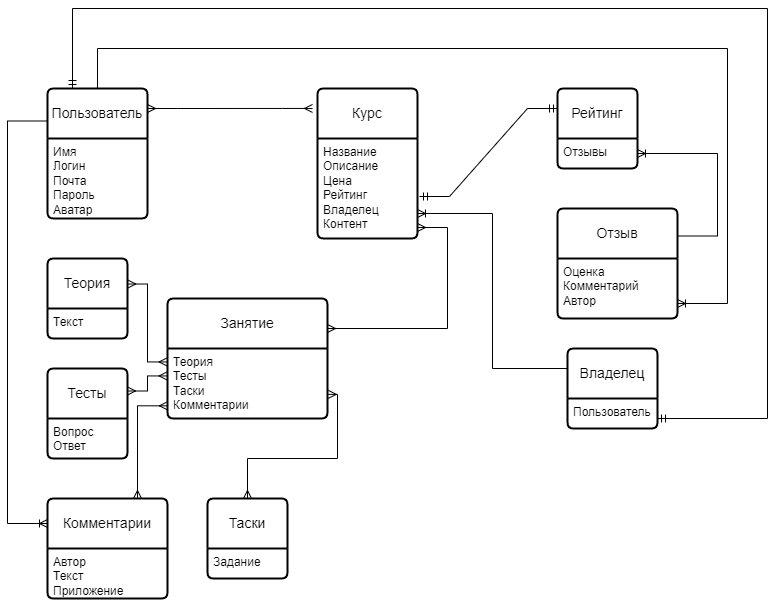

The diagram above was exported from draw.io. Its source (the exported page's mxGraphModel, read from the mxfile embedded in the PNG):
<mxGraphModel dx="1674" dy="738" grid="1" gridSize="10" guides="1" tooltips="1" connect="1" arrows="1" fold="1" page="1" pageScale="1" pageWidth="2339" pageHeight="3300" math="0" shadow="0">
  <root>
    <mxCell id="0" />
    <mxCell id="1" parent="0" />
    <mxCell id="vmBfcDm7xOS2u24zh5TT-1" value="Пользователь" style="swimlane;childLayout=stackLayout;horizontal=1;startSize=50;horizontalStack=0;rounded=1;fontSize=14;fontStyle=0;strokeWidth=2;resizeParent=0;resizeLast=1;shadow=0;dashed=0;align=center;arcSize=4;whiteSpace=wrap;html=1;" parent="1" vertex="1">
      <mxGeometry x="280" y="200" width="100" height="130" as="geometry">
        <mxRectangle x="400" y="200" width="70" height="50" as="alternateBounds" />
      </mxGeometry>
    </mxCell>
    <mxCell id="vmBfcDm7xOS2u24zh5TT-2" value="Имя&lt;div&gt;Логин&lt;/div&gt;&lt;div&gt;Почта&lt;/div&gt;&lt;div&gt;Пароль&lt;/div&gt;&lt;div&gt;Аватар&lt;/div&gt;" style="align=left;strokeColor=none;fillColor=none;spacingLeft=4;fontSize=12;verticalAlign=top;resizable=0;rotatable=0;part=1;html=1;" parent="vmBfcDm7xOS2u24zh5TT-1" vertex="1">
      <mxGeometry y="50" width="100" height="80" as="geometry" />
    </mxCell>
    <mxCell id="vmBfcDm7xOS2u24zh5TT-4" value="Курс" style="swimlane;childLayout=stackLayout;horizontal=1;startSize=50;horizontalStack=0;rounded=1;fontSize=14;fontStyle=0;strokeWidth=2;resizeParent=0;resizeLast=1;shadow=0;dashed=0;align=center;arcSize=4;whiteSpace=wrap;html=1;" parent="1" vertex="1">
      <mxGeometry x="550" y="200" width="100" height="150" as="geometry" />
    </mxCell>
    <mxCell id="vmBfcDm7xOS2u24zh5TT-5" value="Название&lt;div&gt;Описание&lt;/div&gt;&lt;div&gt;Цена&lt;/div&gt;&lt;div&gt;Рейтинг&lt;br&gt;Владелец&lt;/div&gt;&lt;div&gt;Контент&lt;/div&gt;&lt;div&gt;&lt;br&gt;&lt;/div&gt;" style="align=left;strokeColor=none;fillColor=none;spacingLeft=4;fontSize=12;verticalAlign=top;resizable=0;rotatable=0;part=1;html=1;" parent="vmBfcDm7xOS2u24zh5TT-4" vertex="1">
      <mxGeometry y="50" width="100" height="100" as="geometry" />
    </mxCell>
    <mxCell id="vmBfcDm7xOS2u24zh5TT-7" value="Рейтинг" style="swimlane;childLayout=stackLayout;horizontal=1;startSize=50;horizontalStack=0;rounded=1;fontSize=14;fontStyle=0;strokeWidth=2;resizeParent=0;resizeLast=1;shadow=0;dashed=0;align=center;arcSize=4;whiteSpace=wrap;html=1;" parent="1" vertex="1">
      <mxGeometry x="790" y="200" width="80" height="80" as="geometry" />
    </mxCell>
    <mxCell id="vmBfcDm7xOS2u24zh5TT-8" value="Отзывы" style="align=left;strokeColor=none;fillColor=none;spacingLeft=4;fontSize=12;verticalAlign=top;resizable=0;rotatable=0;part=1;html=1;" parent="vmBfcDm7xOS2u24zh5TT-7" vertex="1">
      <mxGeometry y="50" width="80" height="30" as="geometry" />
    </mxCell>
    <mxCell id="vmBfcDm7xOS2u24zh5TT-13" value="" style="edgeStyle=entityRelationEdgeStyle;fontSize=12;html=1;endArrow=ERmandOne;startArrow=ERmandOne;rounded=0;entryX=0;entryY=0.25;entryDx=0;entryDy=0;exitX=1.02;exitY=0.58;exitDx=0;exitDy=0;exitPerimeter=0;" parent="1" source="vmBfcDm7xOS2u24zh5TT-5" target="vmBfcDm7xOS2u24zh5TT-7" edge="1">
      <mxGeometry width="100" height="100" relative="1" as="geometry">
        <mxPoint x="410" y="440" as="sourcePoint" />
        <mxPoint x="510" y="340" as="targetPoint" />
      </mxGeometry>
    </mxCell>
    <mxCell id="vmBfcDm7xOS2u24zh5TT-15" value="Отзыв" style="swimlane;childLayout=stackLayout;horizontal=1;startSize=50;horizontalStack=0;rounded=1;fontSize=14;fontStyle=0;strokeWidth=2;resizeParent=0;resizeLast=1;shadow=0;dashed=0;align=center;arcSize=4;whiteSpace=wrap;html=1;" parent="1" vertex="1">
      <mxGeometry x="790" y="320" width="120" height="110" as="geometry" />
    </mxCell>
    <mxCell id="vmBfcDm7xOS2u24zh5TT-16" value="Оценка&lt;div&gt;Комментарий&lt;/div&gt;&lt;div&gt;Автор&lt;/div&gt;" style="align=left;strokeColor=none;fillColor=none;spacingLeft=4;fontSize=12;verticalAlign=top;resizable=0;rotatable=0;part=1;html=1;" parent="vmBfcDm7xOS2u24zh5TT-15" vertex="1">
      <mxGeometry y="50" width="120" height="60" as="geometry" />
    </mxCell>
    <mxCell id="vmBfcDm7xOS2u24zh5TT-17" value="" style="edgeStyle=elbowEdgeStyle;fontSize=12;html=1;endArrow=ERoneToMany;rounded=0;entryX=1;entryY=0.5;entryDx=0;entryDy=0;exitX=1;exitY=0.25;exitDx=0;exitDy=0;" parent="1" source="vmBfcDm7xOS2u24zh5TT-15" target="vmBfcDm7xOS2u24zh5TT-8" edge="1">
      <mxGeometry width="100" height="100" relative="1" as="geometry">
        <mxPoint x="680" y="390" as="sourcePoint" />
        <mxPoint x="780" y="290" as="targetPoint" />
        <Array as="points">
          <mxPoint x="950" y="320" />
        </Array>
      </mxGeometry>
    </mxCell>
    <mxCell id="vmBfcDm7xOS2u24zh5TT-19" value="" style="edgeStyle=orthogonalEdgeStyle;fontSize=12;html=1;endArrow=ERoneToMany;rounded=0;entryX=1;entryY=0.75;entryDx=0;entryDy=0;exitX=0.5;exitY=0;exitDx=0;exitDy=0;elbow=vertical;" parent="1" source="vmBfcDm7xOS2u24zh5TT-1" target="vmBfcDm7xOS2u24zh5TT-16" edge="1">
      <mxGeometry width="100" height="100" relative="1" as="geometry">
        <mxPoint x="890" y="438" as="sourcePoint" />
        <mxPoint x="850" y="275" as="targetPoint" />
        <Array as="points">
          <mxPoint x="330" y="160" />
          <mxPoint x="960" y="160" />
          <mxPoint x="960" y="415" />
        </Array>
      </mxGeometry>
    </mxCell>
    <mxCell id="vmBfcDm7xOS2u24zh5TT-20" value="Занятие" style="swimlane;childLayout=stackLayout;horizontal=1;startSize=50;horizontalStack=0;rounded=1;fontSize=14;fontStyle=0;strokeWidth=2;resizeParent=0;resizeLast=1;shadow=0;dashed=0;align=center;arcSize=4;whiteSpace=wrap;html=1;" parent="1" vertex="1">
      <mxGeometry x="400" y="410" width="160" height="120" as="geometry" />
    </mxCell>
    <mxCell id="vmBfcDm7xOS2u24zh5TT-21" value="Теория&lt;div&gt;Тесты&lt;br&gt;Таски&lt;br&gt;Комментарии&lt;/div&gt;" style="align=left;strokeColor=none;fillColor=none;spacingLeft=4;fontSize=12;verticalAlign=top;resizable=0;rotatable=0;part=1;html=1;" parent="vmBfcDm7xOS2u24zh5TT-20" vertex="1">
      <mxGeometry y="50" width="160" height="70" as="geometry" />
    </mxCell>
    <mxCell id="vmBfcDm7xOS2u24zh5TT-22" value="" style="edgeStyle=entityRelationEdgeStyle;fontSize=12;html=1;endArrow=ERmany;startArrow=ERmany;rounded=0;entryX=-0.05;entryY=0.133;entryDx=0;entryDy=0;entryPerimeter=0;" parent="1" target="vmBfcDm7xOS2u24zh5TT-4" edge="1">
      <mxGeometry width="100" height="100" relative="1" as="geometry">
        <mxPoint x="380" y="220" as="sourcePoint" />
        <mxPoint x="670" y="430" as="targetPoint" />
      </mxGeometry>
    </mxCell>
    <mxCell id="vmBfcDm7xOS2u24zh5TT-23" value="" style="edgeStyle=elbowEdgeStyle;fontSize=12;html=1;endArrow=ERmany;startArrow=ERmany;rounded=0;entryX=1;entryY=0.25;entryDx=0;entryDy=0;" parent="1" target="vmBfcDm7xOS2u24zh5TT-20" edge="1">
      <mxGeometry width="100" height="100" relative="1" as="geometry">
        <mxPoint x="650" y="339" as="sourcePoint" />
        <mxPoint x="670" y="430" as="targetPoint" />
        <Array as="points">
          <mxPoint x="680" y="390" />
        </Array>
      </mxGeometry>
    </mxCell>
    <mxCell id="vmBfcDm7xOS2u24zh5TT-24" value="Теория" style="swimlane;childLayout=stackLayout;horizontal=1;startSize=50;horizontalStack=0;rounded=1;fontSize=14;fontStyle=0;strokeWidth=2;resizeParent=0;resizeLast=1;shadow=0;dashed=0;align=center;arcSize=4;whiteSpace=wrap;html=1;" parent="1" vertex="1">
      <mxGeometry x="280" y="370" width="80" height="80" as="geometry" />
    </mxCell>
    <mxCell id="vmBfcDm7xOS2u24zh5TT-25" value="Текст" style="align=left;strokeColor=none;fillColor=none;spacingLeft=4;fontSize=12;verticalAlign=top;resizable=0;rotatable=0;part=1;html=1;" parent="vmBfcDm7xOS2u24zh5TT-24" vertex="1">
      <mxGeometry y="50" width="80" height="30" as="geometry" />
    </mxCell>
    <mxCell id="vmBfcDm7xOS2u24zh5TT-26" value="Тесты" style="swimlane;childLayout=stackLayout;horizontal=1;startSize=50;horizontalStack=0;rounded=1;fontSize=14;fontStyle=0;strokeWidth=2;resizeParent=0;resizeLast=1;shadow=0;dashed=0;align=center;arcSize=4;whiteSpace=wrap;html=1;" parent="1" vertex="1">
      <mxGeometry x="280" y="480" width="80" height="90" as="geometry" />
    </mxCell>
    <mxCell id="vmBfcDm7xOS2u24zh5TT-27" value="Вопрос&lt;div&gt;Ответ&lt;/div&gt;" style="align=left;strokeColor=none;fillColor=none;spacingLeft=4;fontSize=12;verticalAlign=top;resizable=0;rotatable=0;part=1;html=1;" parent="vmBfcDm7xOS2u24zh5TT-26" vertex="1">
      <mxGeometry y="50" width="80" height="40" as="geometry" />
    </mxCell>
    <mxCell id="vmBfcDm7xOS2u24zh5TT-28" value="Таски" style="swimlane;childLayout=stackLayout;horizontal=1;startSize=50;horizontalStack=0;rounded=1;fontSize=14;fontStyle=0;strokeWidth=2;resizeParent=0;resizeLast=1;shadow=0;dashed=0;align=center;arcSize=4;whiteSpace=wrap;html=1;" parent="1" vertex="1">
      <mxGeometry x="440" y="610" width="80" height="80" as="geometry" />
    </mxCell>
    <mxCell id="vmBfcDm7xOS2u24zh5TT-29" value="Задание" style="align=left;strokeColor=none;fillColor=none;spacingLeft=4;fontSize=12;verticalAlign=top;resizable=0;rotatable=0;part=1;html=1;" parent="vmBfcDm7xOS2u24zh5TT-28" vertex="1">
      <mxGeometry y="50" width="80" height="30" as="geometry" />
    </mxCell>
    <mxCell id="vmBfcDm7xOS2u24zh5TT-30" value="Комментарии" style="swimlane;childLayout=stackLayout;horizontal=1;startSize=50;horizontalStack=0;rounded=1;fontSize=14;fontStyle=0;strokeWidth=2;resizeParent=0;resizeLast=1;shadow=0;dashed=0;align=center;arcSize=4;whiteSpace=wrap;html=1;" parent="1" vertex="1">
      <mxGeometry x="280" y="610" width="120" height="100" as="geometry" />
    </mxCell>
    <mxCell id="vmBfcDm7xOS2u24zh5TT-31" value="Автор&lt;div&gt;Текст&lt;/div&gt;&lt;div&gt;Приложение&lt;/div&gt;" style="align=left;strokeColor=none;fillColor=none;spacingLeft=4;fontSize=12;verticalAlign=top;resizable=0;rotatable=0;part=1;html=1;" parent="vmBfcDm7xOS2u24zh5TT-30" vertex="1">
      <mxGeometry y="50" width="120" height="50" as="geometry" />
    </mxCell>
    <mxCell id="hVkwda_IH7oK6Ug5t48Z-1" value="" style="edgeStyle=elbowEdgeStyle;fontSize=12;html=1;endArrow=ERmany;startArrow=ERmany;rounded=0;exitX=1.004;exitY=0.319;exitDx=0;exitDy=0;exitPerimeter=0;entryX=-0.003;entryY=0.192;entryDx=0;entryDy=0;entryPerimeter=0;" parent="1" source="vmBfcDm7xOS2u24zh5TT-24" target="vmBfcDm7xOS2u24zh5TT-21" edge="1">
      <mxGeometry width="100" height="100" relative="1" as="geometry">
        <mxPoint x="370" y="530" as="sourcePoint" />
        <mxPoint x="400" y="470" as="targetPoint" />
      </mxGeometry>
    </mxCell>
    <mxCell id="hVkwda_IH7oK6Ug5t48Z-2" value="" style="edgeStyle=elbowEdgeStyle;fontSize=12;html=1;endArrow=ERmany;startArrow=ERmany;rounded=0;entryX=-0.003;entryY=0.392;entryDx=0;entryDy=0;entryPerimeter=0;exitX=1;exitY=0.25;exitDx=0;exitDy=0;" parent="1" source="vmBfcDm7xOS2u24zh5TT-26" target="vmBfcDm7xOS2u24zh5TT-21" edge="1">
      <mxGeometry width="100" height="100" relative="1" as="geometry">
        <mxPoint x="320" y="560" as="sourcePoint" />
        <mxPoint x="420" y="460" as="targetPoint" />
      </mxGeometry>
    </mxCell>
    <mxCell id="hVkwda_IH7oK6Ug5t48Z-3" value="" style="edgeStyle=orthogonalEdgeStyle;fontSize=12;html=1;endArrow=ERmany;startArrow=ERmany;rounded=0;exitX=0.5;exitY=0;exitDx=0;exitDy=0;entryX=1.005;entryY=0.655;entryDx=0;entryDy=0;entryPerimeter=0;" parent="1" source="vmBfcDm7xOS2u24zh5TT-28" target="vmBfcDm7xOS2u24zh5TT-21" edge="1">
      <mxGeometry width="100" height="100" relative="1" as="geometry">
        <mxPoint x="320" y="560" as="sourcePoint" />
        <mxPoint x="420" y="460" as="targetPoint" />
      </mxGeometry>
    </mxCell>
    <mxCell id="hVkwda_IH7oK6Ug5t48Z-4" value="" style="edgeStyle=orthogonalEdgeStyle;fontSize=12;html=1;endArrow=ERmany;startArrow=ERmany;rounded=0;entryX=-0.001;entryY=0.819;entryDx=0;entryDy=0;entryPerimeter=0;exitX=0.75;exitY=0;exitDx=0;exitDy=0;" parent="1" source="vmBfcDm7xOS2u24zh5TT-30" target="vmBfcDm7xOS2u24zh5TT-21" edge="1">
      <mxGeometry width="100" height="100" relative="1" as="geometry">
        <mxPoint x="370" y="580" as="sourcePoint" />
        <mxPoint x="410" y="520" as="targetPoint" />
      </mxGeometry>
    </mxCell>
    <mxCell id="LkH0hMCg_FZR1MnWgfZc-2" value="" style="edgeStyle=elbowEdgeStyle;fontSize=12;html=1;endArrow=ERoneToMany;rounded=0;entryX=0;entryY=0.25;entryDx=0;entryDy=0;exitX=0;exitY=0.25;exitDx=0;exitDy=0;" parent="1" source="vmBfcDm7xOS2u24zh5TT-1" target="vmBfcDm7xOS2u24zh5TT-30" edge="1">
      <mxGeometry width="100" height="100" relative="1" as="geometry">
        <mxPoint x="250" y="550" as="sourcePoint" />
        <mxPoint x="350" y="450" as="targetPoint" />
        <Array as="points">
          <mxPoint x="240" y="420" />
        </Array>
      </mxGeometry>
    </mxCell>
    <mxCell id="LkH0hMCg_FZR1MnWgfZc-3" value="Владелец" style="swimlane;childLayout=stackLayout;horizontal=1;startSize=50;horizontalStack=0;rounded=1;fontSize=14;fontStyle=0;strokeWidth=2;resizeParent=0;resizeLast=1;shadow=0;dashed=0;align=center;arcSize=4;whiteSpace=wrap;html=1;" parent="1" vertex="1">
      <mxGeometry x="800" y="460" width="90" height="80" as="geometry" />
    </mxCell>
    <mxCell id="LkH0hMCg_FZR1MnWgfZc-4" value="Пользователь" style="align=left;strokeColor=none;fillColor=none;spacingLeft=4;fontSize=12;verticalAlign=top;resizable=0;rotatable=0;part=1;html=1;" parent="LkH0hMCg_FZR1MnWgfZc-3" vertex="1">
      <mxGeometry y="50" width="90" height="30" as="geometry" />
    </mxCell>
    <mxCell id="LkH0hMCg_FZR1MnWgfZc-5" value="" style="edgeStyle=elbowEdgeStyle;fontSize=12;html=1;endArrow=ERoneToMany;rounded=0;exitX=0;exitY=0.25;exitDx=0;exitDy=0;entryX=1;entryY=0.75;entryDx=0;entryDy=0;" parent="1" source="LkH0hMCg_FZR1MnWgfZc-3" target="vmBfcDm7xOS2u24zh5TT-5" edge="1">
      <mxGeometry width="100" height="100" relative="1" as="geometry">
        <mxPoint x="610" y="520" as="sourcePoint" />
        <mxPoint x="710" y="420" as="targetPoint" />
      </mxGeometry>
    </mxCell>
    <mxCell id="LkH0hMCg_FZR1MnWgfZc-7" value="" style="edgeStyle=orthogonalEdgeStyle;fontSize=12;html=1;endArrow=ERmandOne;startArrow=ERmandOne;rounded=0;entryX=0.25;entryY=0;entryDx=0;entryDy=0;exitX=1;exitY=0.667;exitDx=0;exitDy=0;exitPerimeter=0;" parent="1" source="LkH0hMCg_FZR1MnWgfZc-4" target="vmBfcDm7xOS2u24zh5TT-1" edge="1">
      <mxGeometry width="100" height="100" relative="1" as="geometry">
        <mxPoint x="310" y="360" as="sourcePoint" />
        <mxPoint x="410" y="260" as="targetPoint" />
        <Array as="points">
          <mxPoint x="1000" y="530" />
          <mxPoint x="1000" y="120" />
          <mxPoint x="305" y="120" />
        </Array>
      </mxGeometry>
    </mxCell>
  </root>
</mxGraphModel>